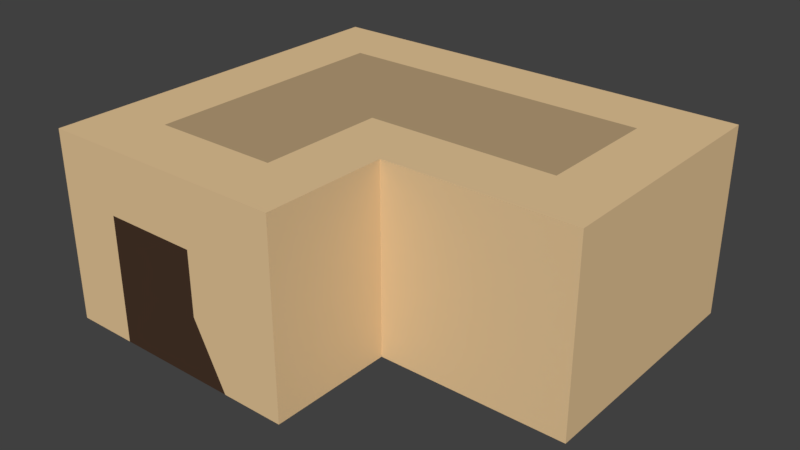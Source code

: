 # Source: house_2.blend  (saved by Blender 2.79.0; exported with 4.5.12 LTS)
import bpy
from mathutils import Matrix  # noqa: F401  (used for matrix-valued properties, if any)

bpy.ops.wm.read_factory_settings(use_empty=True)
scene = bpy.context.scene
scene.name = 'Scene'

# ---- collections
col_collection_1 = bpy.data.collections.new('Collection 1'); scene.collection.children.link(col_collection_1)

# ---- materials (node trees are filled in below, after node groups)
mat_stone = bpy.data.materials.new('Stone')
mat_stone.alpha_threshold = 0.0
mat_stone.use_transparent_shadow = False
mat_stone.diffuse_color = (0.7991, 0.5711, 0.314, 1.0)
mat_stone.roughness = 0.5
mat_stone.line_color = (0.0, 0.0, 0.0, 1.0)
mat_stone_2 = bpy.data.materials.new('Stone_2')
mat_stone_2.alpha_threshold = 0.0
mat_stone_2.use_transparent_shadow = False
mat_stone_2.diffuse_color = (0.477, 0.3427, 0.1906, 1.0)
mat_stone_2.roughness = 0.5
mat_wood = bpy.data.materials.new('Wood')
mat_wood.alpha_threshold = 0.0
mat_wood.use_transparent_shadow = False
mat_wood.diffuse_color = (0.06372, 0.03487, 0.02148, 1.0)
mat_wood.roughness = 0.5

# ---- material node trees

# ---- world
world_world = bpy.data.worlds.new('World'); scene.world = world_world
world_world.color = (0.05088, 0.05088, 0.05088)
world_world.use_sun_shadow = False
world_world.sun_shadow_jitter_overblur = 0.0
world_world.cycles.sampling_method = 'MANUAL'

# ---- meshes
me_cube = bpy.data.meshes.new('Cube')
me_cube.from_pydata([(-1.071, -3.236, -0.00714), (-0.07143, -2.236, 2.993), (0.9286, -2.236, -0.00714), (-3.071, 1.764, 2.993), (-2.071, 1.764, 2.993), (0.9286, 1.764, 2.993), (-0.07143, -3.236, -0.00714), (0.9286, -1.236, -0.00714), (-0.07143, 1.764, 2.993), (-1.071, -2.236, 2.993), (-0.07143, -1.236, 2.993), (-2.071, -1.236, 2.993), (-2.071, -2.236, 2.993), (-2.071, -0.2357, 2.993), (-0.07143, -0.2357, 2.993), (-3.071, -2.236, 0.9929), (-3.071, -2.236, -0.007143), (-3.071, -1.236, -0.007143), (-3.071, -1.236, 0.9929), (-3.071, -0.2357, -0.007143), (-3.071, -0.2357, 0.9929), (-3.071, -0.2357, 1.993), (-3.071, -1.236, 1.993), (-3.071, -2.236, 1.993), (-3.071, -1.236, 2.993), (-3.071, -2.236, 2.993), (-3.071, -0.2357, 2.993), (0.9286, -1.236, 0.9929), (0.9286, -2.236, 0.9929), (0.9286, -2.236, 1.993), (0.9286, -1.236, 1.993), (2.929, 0.7643, 2.993), (0.9286, -1.236, 2.993), (0.9286, -2.236, 2.993), (0.9286, -0.2357, 2.993), (-1.071, -3.236, 0.9929), (-0.07143, -3.236, 0.9929), (-0.07143, -3.236, 1.993), (-2.071, -3.236, 0.9929), (-2.071, -3.236, -0.00714), (-1.071, -3.236, 1.993), (-2.071, -3.236, 1.993), (0.9286, -3.236, 2.993), (-0.07143, -3.236, 2.993), (-3.071, -3.236, -0.007141), (-1.071, -3.236, 2.993), (-2.071, -3.236, 2.993), (-3.071, -3.236, 0.9929), (0.9286, -3.236, 1.993), (-3.071, -3.236, 1.993), (-3.071, -3.236, 2.993), (0.9286, -3.236, -0.007138), (0.9286, -3.236, 0.9929), (2.929, -0.2357, 2.993), (-0.07143, 2.764, 1.993), (-2.071, 0.7643, 2.993), (-3.071, 0.7643, 2.993), (0.9286, 2.764, 1.993), (0.9286, 2.764, 2.993), (-0.07143, 2.764, 2.993), (-3.071, 2.764, 2.993), (-2.071, 2.764, 2.993), (-3.071, 0.7643, 1.993), (-3.071, 0.7643, 0.9929), (-3.071, 0.7643, -0.007144), (1.929, -0.2357, 2.993), (-3.071, 1.764, 1.993), (-3.071, 1.764, 0.9928), (-1.071, 1.764, 2.993), (-3.071, 1.764, -0.007145), (-1.071, 2.764, 1.993), (-1.071, 2.764, 0.9928), (-1.071, 2.764, -0.007145), (-2.071, 2.764, -0.007145), (-2.071, 2.764, 0.9928), (-2.071, 2.764, 1.993), (-0.07143, 2.764, 0.9929), (-0.07143, 2.764, -0.007145), (0.9286, 2.764, -0.007143), (-3.071, 2.764, 1.993), (-3.071, 2.764, 0.9928), (-1.071, 2.764, 2.993), (-3.071, 2.764, -0.007146), (0.9286, 2.764, 0.9929), (3.929, 0.7643, 2.993), (3.929, -0.2357, 2.993), (1.929, -1.236, 0.9929), (1.929, -1.236, -0.007138), (1.929, -1.236, 1.993), (1.929, -1.236, 2.993), (1.929, 1.764, 2.993), (3.929, 0.7643, -0.007137), (3.929, -0.2357, -0.007135), (1.929, 2.764, 2.993), (1.929, 2.764, 1.993), (1.929, 2.764, 0.9929), (1.929, 2.764, -0.007142), (2.929, -1.236, 0.9929), (2.929, -1.236, -0.007137), (2.929, -1.236, 1.993), (2.929, -1.236, 2.993), (2.929, 1.764, 2.993), (2.929, 2.764, 2.993), (2.929, 2.764, 1.993), (2.929, 2.764, 0.9929), (2.929, 2.764, -0.007141), (3.929, -1.236, 0.9929), (3.929, -1.236, -0.007135), (3.929, -1.236, 1.993), (3.929, -1.236, 2.993), (3.929, 1.764, 2.993), (3.929, 1.764, -0.007138), (3.929, 2.764, 2.993), (3.929, 2.764, 1.993), (3.929, 2.764, 0.9929), (3.929, 2.764, -0.007139), (-0.07143, -0.2357, 2.993), (0.9286, -0.2357, 2.993), (-0.07143, 1.764, 2.993), (0.9286, 1.764, 2.993), (-0.07143, 0.7643, 2.993), (0.9286, 0.7643, 2.993), (-1.071, -0.2357, 2.993), (-1.071, 0.7643, 2.993), (-2.071, -0.2357, 2.993), (-2.071, 0.7643, 2.993), (-0.07143, -2.236, 2.993), (-1.071, -2.236, 2.993), (-0.07143, -1.236, 2.993), (-1.071, -1.236, 2.993), (-2.071, -1.236, 2.993), (-2.071, -2.236, 2.993), (2.929, -0.2357, 2.993), (2.929, 0.7643, 2.993), (1.929, -0.2357, 2.993), (1.929, 1.764, 2.993), (1.929, 0.7643, 2.993), (-2.071, 1.764, 2.993), (-1.071, 1.764, 2.993), (2.929, 1.764, 2.993)], [], [(12, 25, 50, 46), (23, 15, 47, 49), (33, 1, 43, 42), (32, 30, 88, 89), (1, 9, 45, 43), (28, 29, 48, 52), (19, 20, 63, 64), (11, 13, 26, 24), (10, 1, 33, 32), (25, 23, 49, 50), (9, 12, 46, 45), (15, 16, 44, 47), (2, 28, 52, 51), (29, 33, 42, 48), (20, 18, 22, 21), (15, 18, 17, 16), (17, 18, 20, 19), (21, 22, 24, 26), (18, 15, 23, 22), (22, 23, 25, 24), (26, 13, 55, 56), (12, 11, 24, 25), (7, 27, 28, 2), (28, 27, 30, 29), (34, 32, 89, 65), (29, 30, 32, 33), (58, 5, 90, 93), (14, 10, 32, 34), (21, 26, 56, 62), (6, 36, 35, 0), (36, 6, 51, 52), (37, 36, 52, 48), (38, 41, 49, 47), (0, 35, 38, 39), (35, 36, 37, 40), (38, 35, 40, 41), (39, 38, 47, 44), (43, 37, 48, 42), (40, 37, 43, 45), (40, 45, 46, 41), (41, 46, 50, 49), (64, 63, 67, 69), (30, 27, 86, 88), (62, 56, 3, 66), (20, 21, 62, 63), (4, 68, 81, 61), (66, 3, 60, 79), (67, 66, 79, 80), (69, 67, 80, 82), (8, 5, 58, 59), (57, 58, 93, 94), (83, 57, 94, 95), (68, 8, 59, 81), (63, 62, 66, 67), (56, 55, 4, 3), (76, 71, 70, 54), (61, 75, 79, 60), (71, 72, 73, 74), (54, 59, 58, 57), (76, 77, 72, 71), (71, 74, 75, 70), (75, 74, 80, 79), (54, 70, 81, 59), (75, 61, 81, 70), (74, 73, 82, 80), (77, 76, 83, 78), (76, 54, 57, 83), (3, 4, 61, 60), (93, 90, 101, 102), (96, 95, 104, 105), (89, 88, 99, 100), (88, 86, 97, 99), (86, 87, 98, 97), (65, 89, 100, 53), (94, 93, 102, 103), (78, 83, 95, 96), (27, 7, 87, 86), (104, 103, 113, 114), (101, 31, 84, 110), (102, 101, 110, 112), (105, 104, 114, 115), (100, 99, 108, 109), (99, 97, 106, 108), (31, 53, 85, 84), (97, 98, 107, 106), (53, 100, 109, 85), (95, 94, 103, 104), (103, 102, 112, 113), (85, 109, 108, 106, 107, 92, 91, 111, 115, 114, 113, 112, 110, 84), (122, 116, 120, 123), (116, 117, 121, 120), (126, 128, 129, 127), (127, 129, 130, 131), (130, 129, 122, 124), (129, 128, 116, 122), (124, 122, 123, 125), (121, 117, 134, 136), (119, 121, 136, 135), (120, 121, 119, 118), (123, 120, 118, 138), (125, 123, 138, 137), (135, 136, 133, 139), (136, 134, 132, 133)])
me_cube.polygons.foreach_set('material_index', [0, 0, 0, 0, 0, 0, 0, 0, 0, 0, 0, 0, 0, 0, 2, 0, 0, 0, 0, 0, 0, 0, 0, 0, 0, 0, 0, 0, 0, 0, 0, 0, 0, 2, 0, 2, 0, 0, 0, 0, 0, 0, 0, 0, 2, 0, 0, 0, 0, 0, 0, 0, 0, 0, 0, 2, 0, 0, 0, 0, 0, 0, 0, 0, 0, 0, 0, 0, 0, 0, 0, 2, 0, 0, 0, 0, 0, 0, 0, 0, 0, 0, 0, 0, 0, 0, 2, 0, 0, 1, 1, 1, 1, 1, 1, 1, 1, 1, 1, 1, 1, 1, 1])
me_cube.materials.append(mat_stone)
me_cube.materials.append(mat_stone_2)
me_cube.materials.append(mat_wood)
me_cube.use_remesh_preserve_volume = False
me_cube.use_remesh_preserve_attributes = False
me_cube.use_mirror_vertex_groups = False
me_cube.update()

# ---- objects
ob_cube = bpy.data.objects.new('Cube', me_cube)

# ---- transforms, parenting, visibility, modifiers, constraints
ob_cube.location = (-1.192e-07, -1.192e-07, 0.0)
ob_cube.lock_rotations_4d = False
ob_cube.empty_display_type = 'ARROWS'
ob_cube.lineart.crease_threshold = 0.0
_m = ob_cube.modifiers.new('Decimate', 'DECIMATE')
_m.ratio = 0.7018

# ---- collection membership
col_collection_1.objects.link(ob_cube)

# ---- scene / render settings (as saved in the file)
scene.frame_start = 1; scene.frame_end = 250; scene.frame_set(1)
scene.render.engine = 'BLENDER_EEVEE_NEXT'
scene.render.resolution_percentage = 50
scene.render.dither_intensity = 0.0
scene.cycles.use_denoising = False
scene.cycles.samples = 128
scene.cycles.sampling_pattern = 'TABULATED_SOBOL'
scene.cycles.use_adaptive_sampling = False
scene.cycles.use_light_tree = False
scene.cycles.blur_glossy = 0.0
scene.cycles.sample_clamp_indirect = 0.0
scene.view_settings.view_transform = 'Standard'
bpy.context.view_layer.update()

# ---- added for rendering (the .blend has no active camera and no usable light): camera, sun
cam_auto = bpy.data.cameras.new('AutoCamera')
cam_auto.lens = 50.0
cam_auto.sensor_width = 36.0
cam_auto.clip_end = 1000.0
ob_auto_camera = bpy.data.objects.new('AutoCamera', cam_auto)
scene.collection.objects.link(ob_auto_camera)
ob_auto_camera.location = (9.39897, -11.0002, 8.66918)
ob_auto_camera.rotation_euler = (1.09748, -7.21219e-08, 0.694738)
scene.camera = ob_auto_camera
light_auto_sun = bpy.data.lights.new('AutoSun', 'SUN')
light_auto_sun.energy = 3.0
light_auto_sun.angle = 0.0523599
ob_auto_sun = bpy.data.objects.new('AutoSun', light_auto_sun)
scene.collection.objects.link(ob_auto_sun)
ob_auto_sun.rotation_euler = (0.872665, 0.174533, 0.523599)
bpy.context.view_layer.update()
